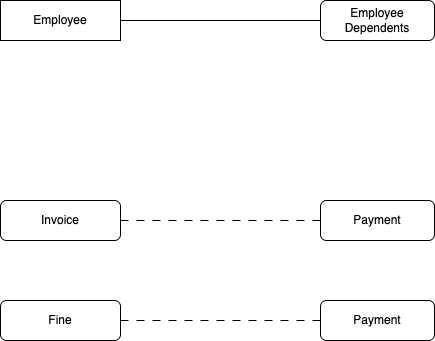

The diagram above was exported from draw.io. Its source (the exported page's mxGraphModel, read from the mxfile embedded in the PNG):
<mxGraphModel dx="1020" dy="576" grid="1" gridSize="10" guides="1" tooltips="1" connect="1" arrows="1" fold="1" page="1" pageScale="1" pageWidth="827" pageHeight="1169" math="0" shadow="0">
  <root>
    <mxCell id="0" />
    <mxCell id="1" parent="0" />
    <mxCell id="OZte18i201_9u0sQRG2E-4" style="rounded=0;orthogonalLoop=1;jettySize=auto;html=1;entryX=0;entryY=0.5;entryDx=0;entryDy=0;endArrow=none;startFill=0;" edge="1" parent="1" source="OZte18i201_9u0sQRG2E-1" target="OZte18i201_9u0sQRG2E-3">
      <mxGeometry relative="1" as="geometry" />
    </mxCell>
    <mxCell id="OZte18i201_9u0sQRG2E-1" value="Employee" style="rounded=0;whiteSpace=wrap;html=1;" vertex="1" parent="1">
      <mxGeometry x="100" y="80" width="120" height="40" as="geometry" />
    </mxCell>
    <mxCell id="OZte18i201_9u0sQRG2E-3" value="Employee Dependents" style="rounded=1;whiteSpace=wrap;html=1;" vertex="1" parent="1">
      <mxGeometry x="420" y="80" width="114" height="40" as="geometry" />
    </mxCell>
    <mxCell id="OZte18i201_9u0sQRG2E-6" style="rounded=0;orthogonalLoop=1;jettySize=auto;html=1;entryX=0;entryY=0.5;entryDx=0;entryDy=0;endArrow=none;startFill=0;dashed=1;dashPattern=8 8;" edge="1" parent="1" target="OZte18i201_9u0sQRG2E-8">
      <mxGeometry relative="1" as="geometry">
        <mxPoint x="220" y="300" as="sourcePoint" />
      </mxGeometry>
    </mxCell>
    <mxCell id="OZte18i201_9u0sQRG2E-8" value="Payment" style="rounded=1;whiteSpace=wrap;html=1;" vertex="1" parent="1">
      <mxGeometry x="420" y="280" width="114" height="40" as="geometry" />
    </mxCell>
    <mxCell id="OZte18i201_9u0sQRG2E-9" style="rounded=0;orthogonalLoop=1;jettySize=auto;html=1;entryX=0;entryY=0.5;entryDx=0;entryDy=0;endArrow=none;startFill=0;dashed=1;dashPattern=8 8;" edge="1" parent="1" target="OZte18i201_9u0sQRG2E-11">
      <mxGeometry relative="1" as="geometry">
        <mxPoint x="220" y="400" as="sourcePoint" />
      </mxGeometry>
    </mxCell>
    <mxCell id="OZte18i201_9u0sQRG2E-11" value="Payment" style="rounded=1;whiteSpace=wrap;html=1;" vertex="1" parent="1">
      <mxGeometry x="420" y="380" width="114" height="40" as="geometry" />
    </mxCell>
    <mxCell id="OZte18i201_9u0sQRG2E-12" value="Invoice" style="rounded=1;whiteSpace=wrap;html=1;" vertex="1" parent="1">
      <mxGeometry x="100" y="280" width="120" height="40" as="geometry" />
    </mxCell>
    <mxCell id="OZte18i201_9u0sQRG2E-13" value="Fine" style="rounded=1;whiteSpace=wrap;html=1;" vertex="1" parent="1">
      <mxGeometry x="100" y="380" width="120" height="40" as="geometry" />
    </mxCell>
  </root>
</mxGraphModel>